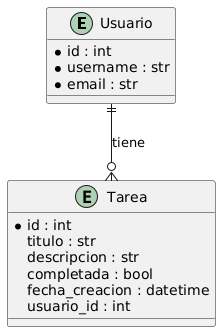

The diagram above was rendered by PlantUML. Its source (embedded in the PNG):
@startuml
entity Usuario {
  *id : int
  *username : str
  *email : str
}

entity Tarea {
  *id : int
  titulo : str
  descripcion : str
  completada : bool
  fecha_creacion : datetime
  usuario_id : int
}

Usuario ||--o{ Tarea : "tiene"
@enduml